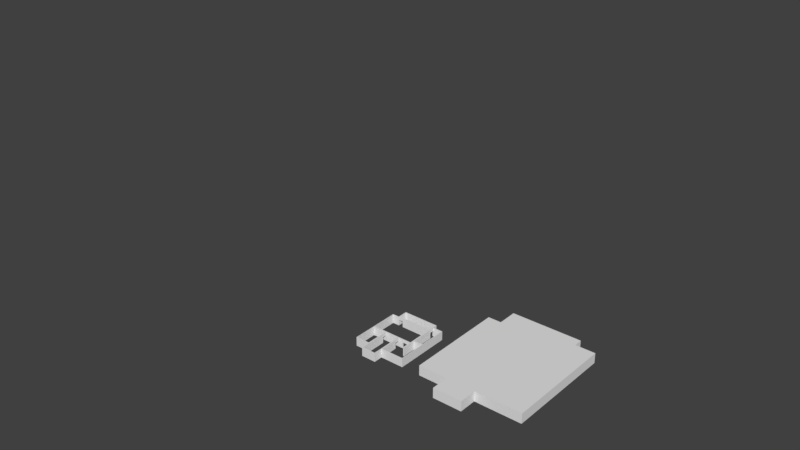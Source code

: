 # Source: MapsTest.blend  (saved by Blender 2.79.0; exported with 4.5.12 LTS)
import bpy
from mathutils import Matrix  # noqa: F401  (used for matrix-valued properties, if any)

bpy.ops.wm.read_factory_settings(use_empty=True)
scene = bpy.context.scene
scene.name = 'Scene'

# ---- collections
col_collection_1 = bpy.data.collections.new('Collection 1'); scene.collection.children.link(col_collection_1)
col_collection_4 = bpy.data.collections.new('Collection 4'); scene.collection.children.link(col_collection_4)

# ---- world
world_world = bpy.data.worlds.new('World'); scene.world = world_world
world_world.color = (0.05088, 0.05088, 0.05088)
world_world.use_sun_shadow = False
world_world.sun_shadow_jitter_overblur = 0.0
world_world.cycles.sampling_method = 'MANUAL'

# ---- meshes
me_cube = bpy.data.meshes.new('Cube')
me_cube.from_pydata([(0.0, -2.0, 0.0), (0.0, -2.0, 2.0), (0.0, 0.0, 0.0), (0.0, 0.0, 2.0), (2.0, -2.0, 0.0), (2.0, -2.0, 2.0), (2.0, 0.0, 0.0), (2.0, 0.0, 2.0), (0.0, 48.0, 2.0), (0.0, 48.0, 0.0), (2.0, 48.0, 0.0), (2.0, 48.0, 2.0), (0.0, 50.0, 2.0), (0.0, 50.0, 0.0), (2.0, 50.0, 0.0), (2.0, 50.0, 2.0), (0.0, 48.0, 2.0), (0.0, 48.0, 0.0), (0.0, 50.0, 2.0), (0.0, 50.0, 0.0), (-62.0, 48.0, 2.0), (-62.0, 48.0, 0.0), (-62.0, 50.0, 2.0), (-62.0, 50.0, 0.0), (-80.0, 0.0, 0.0), (-80.0, -2.0, 0.0), (-80.0, -2.0, 2.0), (-80.0, 0.0, 2.0), (-82.0, 0.0, 0.0), (-82.0, -2.0, 0.0), (-82.0, -2.0, 2.0), (-82.0, 0.0, 2.0), (-64.0, 50.0, 2.0), (-64.0, 50.0, 2.0), (-64.0, 50.0, 0.0), (-64.0, 48.0, 2.0), (-64.0, 48.0, 0.0), (-64.0, 50.0, 2.0), (-64.0, 50.0, 0.0), (-62.0, 52.0, 2.0), (-62.0, 52.0, 0.0), (-64.0, 52.0, 2.0), (-64.0, 52.0, 0.0), (0.0, 52.0, 2.0), (0.0, 52.0, 0.0), (-62.0, 52.0, 2.0), (-62.0, 52.0, 0.0), (0.0, 52.0, 2.0), (0.0, 52.0, 0.0), (2.0, 52.0, 0.0), (2.0, 52.0, 2.0), (2.0, 50.0, 2.0), (2.0, 50.0, 0.0), (2.0, 52.0, 2.0), (2.0, 52.0, 0.0), (32.0, 50.0, 2.0), (32.0, 50.0, 0.0), (32.0, 52.0, 2.0), (32.0, 52.0, 0.0), (32.0, 50.0, 2.0), (32.0, 50.0, 0.0), (32.0, 52.0, 2.0), (32.0, 52.0, 0.0), (34.0, 50.0, 2.0), (34.0, 50.0, 0.0), (34.0, 52.0, 2.0), (34.0, 52.0, 0.0), (32.0, 100.0, 2.0), (32.0, 100.0, 0.0), (34.0, 100.0, 2.0), (34.0, 100.0, 0.0), (32.0, 102.0, 2.0), (32.0, 102.0, 0.0), (34.0, 102.0, 2.0), (34.0, 102.0, 0.0), (-62.0, 100.0, 2.0), (-62.0, 100.0, 0.0), (-62.0, 102.0, 2.0), (-62.0, 102.0, 0.0), (-64.0, 100.0, 2.0), (-64.0, 100.0, 0.0), (-64.0, 102.0, 2.0), (-64.0, 102.0, 0.0), (-62.0, 104.0, 2.0), (-62.0, 104.0, 0.0), (-64.0, 104.0, 2.0), (-64.0, 104.0, 0.0), (0.0, 102.0, 2.0), (0.0, 102.0, 0.0), (0.0, 104.0, 2.0), (0.0, 104.0, 0.0), (2.0, 102.0, 2.0), (2.0, 102.0, 0.0), (2.0, 104.0, 2.0), (2.0, 104.0, 0.0), (0.0, 184.0, 2.0), (0.0, 184.0, 0.0), (2.0, 184.0, 2.0), (2.0, 184.0, 0.0), (0.0, 186.0, 2.0), (0.0, 186.0, 0.0), (2.0, 186.0, 2.0), (2.0, 186.0, 0.0), (-96.0, 184.0, 2.0), (-96.0, 184.0, 0.0), (-96.0, 186.0, 2.0), (-96.0, 186.0, 0.0), (-98.0, 184.0, 2.0), (-98.0, 184.0, 0.0), (-98.0, 186.0, 2.0), (-98.0, 186.0, 0.0), (-96.0, 184.0, 2.0), (-96.0, 184.0, 0.0), (-98.0, 184.0, 2.0), (-98.0, 184.0, 0.0), (-96.0, 152.0, 2.0), (-96.0, 152.0, 0.0), (-98.0, 152.0, 2.0), (-98.0, 152.0, 0.0), (-96.0, 150.0, 2.0), (-96.0, 150.0, 0.0), (-98.0, 150.0, 2.0), (-98.0, 150.0, 0.0), (-96.0, 152.0, 2.0), (-96.0, 152.0, 0.0), (-96.0, 150.0, 2.0), (-96.0, 150.0, 0.0), (-50.0, 152.0, 2.0), (-50.0, 152.0, 0.0), (-50.0, 150.0, 2.0), (-50.0, 150.0, 0.0), (-48.0, 152.0, 2.0), (-48.0, 152.0, 0.0), (-48.0, 150.0, 2.0), (-48.0, 150.0, 0.0), (-176.0, 150.0, 0.0), (-176.0, 150.0, 2.0), (-178.0, 150.0, 0.0), (-178.0, 150.0, 2.0), (-176.0, 148.0, 2.0), (-176.0, 148.0, 0.0), (-178.0, 148.0, 2.0), (-178.0, 148.0, 0.0), (-176.0, 42.0, 2.0), (-176.0, 42.0, 0.0), (-178.0, 42.0, 2.0), (-178.0, 42.0, 0.0), (-176.0, 40.0, 2.0), (-176.0, 40.0, 0.0), (-178.0, 40.0, 2.0), (-178.0, 40.0, 0.0), (-180.0, 42.0, 2.0), (-180.0, 42.0, 0.0), (-180.0, 40.0, 2.0), (-180.0, 40.0, 0.0), (-178.0, 150.0, 2.0), (-180.0, 150.0, 2.0), (-180.0, 150.0, 0.0), (-178.0, 150.0, 0.0), (-180.0, 152.0, 0.0), (-178.0, 152.0, 0.0), (-178.0, 152.0, 2.0), (-180.0, 152.0, 2.0), (-178.0, 150.0, 0.0), (-178.0, 150.0, 2.0), (-178.0, 152.0, 0.0), (-178.0, 152.0, 2.0), (-100.0, 150.0, 0.0), (-100.0, 150.0, 2.0), (-100.0, 152.0, 0.0), (-100.0, 152.0, 2.0), (-98.0, 150.0, 0.0), (-98.0, 150.0, 2.0), (-98.0, 152.0, 0.0), (-98.0, 152.0, 2.0), (-180.0, 42.0, 2.0), (-180.0, 42.0, 0.0), (-180.0, 150.0, 2.0), (-180.0, 150.0, 0.0), (-100.0, 184.0, 0.0), (-100.0, 184.0, 2.0), (-98.0, 184.0, 0.0), (-98.0, 184.0, 2.0), (-100.0, 186.0, 0.0), (-100.0, 186.0, 2.0), (-98.0, 186.0, 0.0), (-98.0, 186.0, 2.0), (-100.0, 184.0, 0.0), (-100.0, 184.0, 2.0), (-100.0, 186.0, 0.0), (-100.0, 186.0, 2.0), (-196.0, 184.0, 0.0), (-196.0, 184.0, 2.0), (-196.0, 186.0, 0.0), (-196.0, 186.0, 2.0), (-198.0, 184.0, 0.0), (-198.0, 184.0, 2.0), (-198.0, 186.0, 0.0), (-198.0, 186.0, 2.0), (-196.0, 150.0, 0.0), (-196.0, 150.0, 2.0), (-198.0, 150.0, 0.0), (-198.0, 150.0, 2.0), (-196.0, 148.0, 0.0), (-196.0, 148.0, 2.0), (-198.0, 148.0, 0.0), (-198.0, 148.0, 2.0), (-196.0, 150.0, 0.0), (-196.0, 150.0, 2.0), (-196.0, 148.0, 0.0), (-196.0, 148.0, 2.0), (-212.0, 150.0, 0.0), (-212.0, 150.0, 2.0), (-212.0, 148.0, 0.0), (-212.0, 148.0, 2.0), (-214.0, 150.0, 0.0), (-214.0, 150.0, 2.0), (-214.0, 148.0, 0.0), (-214.0, 148.0, 2.0), (-212.0, 24.0, 0.0), (-212.0, 24.0, 2.0), (-214.0, 24.0, 0.0), (-214.0, 24.0, 2.0), (-212.0, 22.0, 0.0), (-212.0, 22.0, 2.0), (-214.0, 22.0, 0.0), (-214.0, 22.0, 2.0), (-178.0, 24.0, 0.0), (-178.0, 22.0, 2.0), (-178.0, 24.0, 2.0), (-178.0, 22.0, 0.0), (-176.0, -2.0, 0.0), (-178.0, -2.0, 0.0), (-178.0, -2.0, 2.0), (-176.0, -2.0, 2.0), (-176.0, 0.0, 0.0), (-176.0, 0.0, 2.0), (-178.0, 0.0, 2.0), (-178.0, 0.0, 0.0), (-176.0, 22.0, 0.0), (-176.0, 22.0, 2.0), (-176.0, 24.0, 2.0), (-176.0, 24.0, 0.0), (-80.0, 118.0, 2.0), (-80.0, 118.0, 0.0), (-82.0, 118.0, 2.0), (-82.0, 118.0, 0.0), (-80.0, 120.0, 2.0), (-80.0, 120.0, 0.0), (-82.0, 120.0, 2.0), (-82.0, 120.0, 0.0), (-84.0, 118.0, 2.0), (-84.0, 118.0, 0.0), (-84.0, 120.0, 2.0), (-84.0, 120.0, 0.0), (-84.0, 0.0, 2.0), (-84.0, 0.0, 0.0), (-84.0, 118.0, 2.0), (-84.0, 118.0, 0.0), (-84.0, 0.0, 0.0), (-84.0, -2.0, 0.0), (-84.0, -2.0, 2.0), (-84.0, 0.0, 2.0), (-176.0, 0.0, 0.0), (-176.0, -2.0, 0.0), (-176.0, -2.0, 2.0), (-176.0, 0.0, 2.0), (-180.0, 150.0, 2.0), (-180.0, 150.0, 2.0), (-84.0, 150.0, 2.0), (-84.0, 150.0, 0.0), (-84.0, 148.0, 0.0), (-84.0, 148.0, 2.0), (-82.0, 150.0, 2.0), (-82.0, 150.0, 0.0), (-82.0, 148.0, 0.0), (-82.0, 148.0, 2.0), (-84.0, 138.0, 2.0), (-84.0, 138.0, 0.0), (-82.0, 138.0, 2.0), (-82.0, 138.0, 0.0), (-84.0, 136.0, 2.0), (-84.0, 136.0, 0.0), (-82.0, 136.0, 2.0), (-82.0, 136.0, 0.0), (-80.0, 150.0, 2.0), (-80.0, 150.0, 0.0), (-80.0, 148.0, 0.0), (-80.0, 148.0, 2.0), (-80.0, 138.0, 2.0), (-80.0, 138.0, 0.0), (-80.0, 136.0, 2.0), (-80.0, 136.0, 0.0), (-50.0, 150.0, 2.0), (-50.0, 150.0, 0.0), (-50.0, 148.0, 0.0), (-50.0, 148.0, 2.0), (-48.0, 150.0, 2.0), (-48.0, 150.0, 0.0), (-48.0, 148.0, 0.0), (-48.0, 148.0, 2.0), (0.0, -2.0, 1.35), (0.0, 0.0, 1.35), (2.0, 0.0, 1.35), (2.0, -2.0, 1.35), (0.0, 48.0, 1.35), (2.0, 48.0, 1.35), (0.0, 50.0, 1.35), (2.0, 50.0, 1.35), (0.0, 48.0, 1.35), (0.0, 50.0, 1.35), (-62.0, 48.0, 1.35), (-62.0, 50.0, 1.35), (-80.0, -2.0, 1.35), (-80.0, 0.0, 1.35), (-82.0, -2.0, 1.35), (-82.0, 0.0, 1.35), (-64.0, 48.0, 1.35), (-64.0, 50.0, 1.35), (-62.0, 52.0, 1.35), (-64.0, 52.0, 1.35), (0.0, 52.0, 1.35), (-62.0, 52.0, 1.35), (0.0, 52.0, 1.35), (2.0, 52.0, 1.35), (2.0, 50.0, 1.35), (2.0, 52.0, 1.35), (32.0, 50.0, 1.35), (32.0, 52.0, 1.35), (32.0, 50.0, 1.35), (32.0, 52.0, 1.35), (34.0, 50.0, 1.35), (34.0, 52.0, 1.35), (32.0, 100.0, 1.35), (34.0, 100.0, 1.35), (32.0, 102.0, 1.35), (34.0, 102.0, 1.35), (-62.0, 100.0, 1.35), (-62.0, 102.0, 1.35), (-64.0, 100.0, 1.35), (-64.0, 102.0, 1.35), (-62.0, 104.0, 1.35), (-64.0, 104.0, 1.35), (0.0, 102.0, 1.35), (0.0, 104.0, 1.35), (2.0, 102.0, 1.35), (2.0, 104.0, 1.35), (0.0, 184.0, 1.35), (2.0, 184.0, 1.35), (0.0, 186.0, 1.35), (2.0, 186.0, 1.35), (-96.0, 184.0, 1.35), (-96.0, 186.0, 1.35), (-98.0, 184.0, 1.35), (-98.0, 186.0, 1.35), (-96.0, 184.0, 1.35), (-98.0, 184.0, 1.35), (-96.0, 152.0, 1.35), (-98.0, 152.0, 1.35), (-96.0, 150.0, 1.35), (-98.0, 150.0, 1.35), (-96.0, 152.0, 1.35), (-96.0, 150.0, 1.35), (-50.0, 152.0, 1.35), (-50.0, 150.0, 1.35), (-48.0, 152.0, 1.35), (-48.0, 150.0, 1.35), (-80.0, 118.0, 1.35), (-82.0, 118.0, 1.35), (-80.0, 120.0, 1.35), (-82.0, 120.0, 1.35), (-84.0, 118.0, 1.35), (-84.0, 120.0, 1.35), (-84.0, 0.0, 1.35), (-84.0, 118.0, 1.35), (-84.0, -2.0, 1.35), (-84.0, 0.0, 1.35), (-176.0, -2.0, 1.35), (-176.0, 0.0, 1.35), (-64.0, 50.0, 2.0), (-64.0, 48.0, 2.0), (-64.0, 52.0, 2.0), (-64.0, 48.0, 1.35), (-64.0, 50.0, 1.35), (-64.0, 52.0, 1.35), (-80.0, 50.0, 2.0), (-80.0, 48.0, 2.0), (-80.0, 52.0, 2.0), (-80.0, 48.0, 1.35), (-80.0, 50.0, 1.35), (-80.0, 52.0, 1.35), (-80.0, 100.0, 2.0), (-80.0, 102.0, 2.0), (-80.0, 104.0, 2.0), (-80.0, 100.0, 1.35), (-80.0, 102.0, 1.35), (-80.0, 104.0, 1.35), (-82.0, 136.0, 2.0), (-80.0, 136.0, 2.0), (-84.0, 136.0, 2.0), (-80.0, 136.0, 1.35), (-82.0, 136.0, 1.35), (-84.0, 136.0, 1.35), (-176.0, 150.0, 1.35), (-176.0, 148.0, 1.35), (-178.0, 148.0, 1.35), (-178.0, 150.0, 1.35), (-176.0, 42.0, 1.35), (-178.0, 42.0, 1.35), (-176.0, 40.0, 1.35), (-178.0, 40.0, 1.35), (-180.0, 42.0, 1.35), (-180.0, 40.0, 1.35), (-178.0, 150.0, 1.35), (-178.0, 152.0, 1.35), (-180.0, 152.0, 1.35), (-178.0, 150.0, 1.35), (-178.0, 152.0, 1.35), (-100.0, 150.0, 1.35), (-100.0, 152.0, 1.35), (-98.0, 150.0, 1.35), (-98.0, 152.0, 1.35), (-180.0, 42.0, 1.35), (-180.0, 150.0, 1.35), (-100.0, 184.0, 1.35), (-98.0, 184.0, 1.35), (-100.0, 186.0, 1.35), (-98.0, 186.0, 1.35), (-100.0, 184.0, 1.35), (-100.0, 186.0, 1.35), (-196.0, 184.0, 1.35), (-196.0, 186.0, 1.35), (-198.0, 184.0, 1.35), (-198.0, 186.0, 1.35), (-196.0, 150.0, 1.35), (-198.0, 150.0, 1.35), (-196.0, 148.0, 1.35), (-198.0, 148.0, 1.35), (-196.0, 150.0, 1.35), (-196.0, 148.0, 1.35), (-212.0, 150.0, 1.35), (-212.0, 148.0, 1.35), (-214.0, 150.0, 1.35), (-214.0, 148.0, 1.35), (-212.0, 24.0, 1.35), (-214.0, 24.0, 1.35), (-212.0, 22.0, 1.35), (-214.0, 22.0, 1.35), (-178.0, 24.0, 1.35), (-176.0, -2.0, 1.35), (-178.0, 22.0, 1.35), (-178.0, -2.0, 1.35), (-178.0, 0.0, 1.35), (-176.0, 0.0, 1.35), (-176.0, 24.0, 1.35), (-176.0, 22.0, 1.35), (-180.0, 150.0, 1.35), (-84.0, 150.0, 1.35), (-84.0, 148.0, 1.35), (-82.0, 150.0, 1.35), (-84.0, 138.0, 1.35), (-84.0, 136.0, 1.35), (-82.0, 136.0, 1.35), (-80.0, 150.0, 1.35), (-80.0, 148.0, 1.35), (-80.0, 138.0, 1.35), (-80.0, 136.0, 1.35), (-50.0, 150.0, 1.35), (-50.0, 148.0, 1.35), (-48.0, 150.0, 1.35), (-48.0, 148.0, 1.35), (-178.0, 40.0, 1.35), (-178.0, 40.0, 2.0), (-176.0, 40.0, 1.35), (-176.0, 40.0, 2.0), (-178.0, 24.0, 2.0), (-180.0, 24.0, 2.0), (-178.0, 24.0, 1.35), (-180.0, 24.0, 1.35), (-180.0, 150.0, 1.35), (-180.0, 150.0, 2.0), (-180.0, 148.0, 1.35), (-180.0, 148.0, 2.0), (-196.0, 152.0, 2.0), (-196.0, 150.0, 2.0), (-196.0, 152.0, 1.35), (-196.0, 150.0, 1.35)], [(33, 32)], [(1, 3, 27, 26), (3, 7, 11, 8), (303, 7, 5, 304), (304, 5, 1, 301), (2, 6, 4, 0), (7, 3, 1, 5), (10, 9, 13, 14), (302, 3, 8, 305), (303, 6, 10, 306), (6, 2, 9, 10), (308, 14, 52, 325), (8, 11, 15, 12), (13, 9, 17, 19), (306, 10, 14, 308), (16, 18, 22, 20), (307, 13, 19, 310), (8, 12, 18, 16), (305, 8, 16, 309), (312, 22, 45, 322), (19, 17, 21, 23), (309, 16, 20, 311), (314, 24, 244, 367), (2, 0, 25, 24), (302, 2, 24, 314), (301, 1, 26, 313), (30, 31, 262, 261), (313, 26, 30, 315), (26, 27, 31, 30), (24, 25, 29, 28), (311, 20, 35, 317), (317, 35, 380, 382), (20, 22, 37, 35), (37, 22, 39, 41), (23, 21, 36, 38), (319, 40, 42, 320), (312, 23, 40, 319), (23, 38, 42, 40), (320, 318, 383, 384), (321, 44, 46, 322), (19, 23, 46, 44), (310, 19, 44, 321), (22, 18, 43, 45), (323, 47, 50, 324), (14, 13, 48, 49), (12, 15, 50, 47), (307, 12, 47, 323), (53, 51, 55, 57), (14, 49, 54, 52), (50, 15, 51, 53), (324, 50, 53, 326), (328, 57, 61, 330), (326, 53, 57, 328), (52, 54, 58, 56), (325, 52, 56, 327), (60, 62, 66, 64), (56, 58, 62, 60), (327, 56, 60, 329), (57, 55, 59, 61), (331, 64, 66, 332), (329, 60, 64, 331), (61, 59, 63, 65), (61, 65, 69, 67), (70, 68, 72, 74), (332, 66, 70, 334), (330, 61, 67, 333), (66, 62, 68, 70), (335, 71, 73, 336), (335, 72, 78, 338), (67, 69, 73, 71), (334, 70, 74, 336), (75, 77, 81, 79), (333, 67, 75, 337), (67, 71, 77, 75), (72, 68, 76, 78), (81, 85, 393, 392), (78, 82, 86, 84), (78, 76, 80, 82), (337, 75, 79, 339), (341, 84, 86, 342), (338, 78, 88, 343), (81, 77, 83, 85), (342, 340, 395, 396), (344, 89, 95, 347), (78, 84, 90, 88), (83, 77, 87, 89), (341, 83, 89, 344), (345, 92, 94, 346), (88, 90, 94, 92), (343, 88, 92, 345), (89, 87, 91, 93), (98, 96, 100, 102), (89, 93, 97, 95), (94, 90, 96, 98), (346, 94, 98, 348), (349, 99, 101, 350), (348, 98, 102, 350), (95, 97, 101, 99), (100, 96, 104, 106), (106, 104, 108, 110), (349, 100, 106, 352), (95, 99, 105, 103), (347, 95, 103, 351), (353, 107, 109, 354), (351, 103, 111, 355), (103, 105, 109, 107), (352, 106, 110, 354), (114, 112, 116, 118), (103, 107, 113, 111), (108, 104, 112, 114), (353, 108, 114, 356), (357, 115, 123, 361), (355, 111, 115, 357), (111, 113, 117, 115), (356, 114, 118, 358), (359, 119, 121, 360), (115, 117, 121, 119), (358, 118, 122, 360), (118, 116, 120, 122), (123, 125, 129, 127), (115, 119, 125, 123), (359, 120, 126, 362), (120, 116, 124, 126), (130, 128, 132, 134), (361, 123, 127, 363), (126, 124, 128, 130), (362, 126, 130, 364), (365, 131, 133, 366), (364, 366, 133, 129), (127, 129, 133, 131), (363, 127, 131, 365), (140, 142, 137, 135), (141, 139, 136, 138), (142, 140, 144, 146), (403, 406, 138, 136), (405, 141, 138, 406), (140, 135, 270, 271), (407, 143, 147, 409), (404, 139, 143, 407), (139, 141, 145, 143), (405, 142, 146, 408), (409, 147, 149, 410), (143, 145, 149, 147), (153, 412, 478, 476), (146, 144, 148, 150), (411, 152, 154, 412), (149, 145, 151, 153), (146, 150, 154, 152), (146, 152, 157, 158), (408, 146, 158, 413), (151, 156, 177, 175), (151, 145, 155, 156), (415, 162, 161, 414), (158, 157, 159, 160), (156, 155, 161, 162), (158, 160, 165, 163), (166, 164, 168, 170), (161, 155, 164, 166), (414, 161, 166, 417), (413, 158, 163, 416), (421, 173, 181, 425), (417, 166, 170, 419), (163, 165, 169, 167), (416, 163, 167, 418), (420, 171, 173, 421), (167, 169, 173, 171), (418, 167, 171, 420), (170, 168, 172, 174), (422, 175, 267, 423), (157, 152, 176, 178), (411, 151, 175, 422), (181, 179, 183, 185), (419, 170, 180, 424), (170, 174, 182, 180), (173, 169, 179, 181), (426, 184, 186, 427), (425, 181, 185, 427), (180, 182, 186, 184), (183, 179, 187, 189), (189, 187, 191, 193), (426, 183, 189, 429), (180, 184, 190, 188), (424, 180, 188, 428), (192, 194, 198, 196), (428, 188, 192, 430), (188, 190, 194, 192), (429, 189, 193, 431), (432, 196, 198, 433), (431, 193, 197, 433), (193, 191, 195, 197), (432, 195, 201, 435), (200, 202, 206, 204), (195, 191, 199, 201), (192, 196, 202, 200), (430, 192, 200, 434), (436, 204, 206, 437), (200, 204, 210, 208), (201, 199, 203, 205), (437, 206, 214, 441), (208, 210, 482, 480), (434, 200, 208, 438), (203, 199, 207, 209), (436, 203, 209, 439), (440, 211, 215, 442), (435, 201, 211, 440), (206, 202, 212, 214), (201, 205, 213, 211), (442, 215, 217, 443), (211, 213, 217, 215), (217, 213, 219, 221), (214, 212, 216, 218), (220, 222, 226, 224), (441, 214, 220, 444), (214, 218, 222, 220), (443, 217, 221, 445), (446, 224, 226, 447), (445, 221, 225, 447), (221, 219, 223, 225), (453, 236, 234, 449), (238, 235, 231, 232), (230, 227, 242, 239), (230, 239, 235, 238), (223, 219, 227, 230), (452, 238, 232, 451), (448, 229, 472, 471), (455, 240, 236, 453), (451, 232, 231, 449), (444, 220, 229, 448), (450, 230, 238, 452), (236, 237, 233, 234), (229, 228, 240, 241), (446, 223, 230, 450), (240, 228, 237, 236), (455, 454, 241, 240), (220, 224, 228, 229), (244, 246, 250, 248), (24, 28, 246, 244), (31, 27, 243, 245), (246, 28, 256, 258), (369, 248, 250, 370), (367, 244, 248, 369), (245, 243, 247, 249), (245, 249, 253, 251), (371, 251, 253, 372), (370, 250, 254, 372), (368, 245, 251, 371), (250, 246, 252, 254), (373, 255, 257, 374), (31, 245, 257, 255), (316, 31, 255, 373), (368, 246, 258, 374), (376, 259, 263, 378), (28, 29, 260, 259), (316, 28, 259, 376), (315, 30, 261, 375), (377, 265, 266, 378), (375, 261, 265, 377), (261, 262, 266, 265), (259, 260, 264, 263), (162, 415, 485, 483), (458, 271, 278, 460), (403, 136, 269, 457), (404, 140, 271, 458), (136, 139, 272, 269), (462, 284, 292, 466), (271, 270, 274, 275), (269, 272, 276, 273), (457, 269, 273, 459), (278, 280, 284, 282), (271, 275, 280, 278), (276, 272, 277, 279), (275, 274, 286, 287), (461, 282, 284, 462), (460, 278, 282, 461), (279, 277, 281, 283), (279, 283, 291, 289), (285, 288, 296, 293), (464, 288, 289, 465), (465, 289, 291, 466), (276, 279, 289, 288), (273, 276, 288, 285), (459, 273, 285, 463), (284, 280, 290, 292), (280, 275, 287, 290), (468, 295, 299, 470), (463, 285, 293, 467), (464, 287, 295, 468), (287, 286, 294, 295), (470, 299, 298, 469), (295, 294, 298, 299), (293, 296, 300, 297), (467, 293, 297, 469), (260, 375, 377, 264), (264, 377, 378, 263), (29, 315, 375, 260), (31, 316, 376, 262), (262, 376, 378, 266), (245, 368, 374, 257), (28, 316, 373, 256), (256, 373, 374, 258), (246, 368, 371, 252), (372, 253, 399, 402), (252, 371, 372, 254), (243, 367, 369, 247), (249, 247, 398, 397), (128, 363, 365, 132), (130, 134, 366, 364), (132, 365, 366, 134), (125, 362, 364, 129), (124, 361, 363, 128), (119, 359, 362, 125), (117, 358, 360, 121), (120, 359, 360, 122), (113, 356, 358, 117), (112, 355, 357, 116), (116, 357, 361, 124), (107, 353, 356, 113), (105, 352, 354, 109), (104, 351, 355, 112), (108, 353, 354, 110), (96, 347, 351, 104), (99, 349, 352, 105), (97, 348, 350, 101), (100, 349, 350, 102), (93, 346, 348, 97), (87, 343, 345, 91), (91, 345, 346, 93), (84, 341, 344, 90), (90, 344, 347, 96), (82, 340, 342, 86), (77, 338, 343, 87), (83, 341, 342, 85), (76, 337, 339, 80), (80, 339, 340, 82), (68, 333, 337, 76), (69, 334, 336, 73), (71, 335, 338, 77), (72, 335, 336, 74), (62, 330, 333, 68), (65, 332, 334, 69), (59, 329, 331, 63), (63, 331, 332, 65), (55, 327, 329, 59), (51, 325, 327, 55), (54, 326, 328, 58), (58, 328, 330, 62), (49, 324, 326, 54), (13, 307, 323, 48), (48, 323, 324, 49), (18, 310, 321, 43), (43, 321, 322, 45), (38, 318, 320, 42), (22, 312, 319, 39), (39, 319, 320, 41), (36, 317, 318, 38), (21, 311, 317, 36), (25, 313, 315, 29), (0, 301, 313, 25), (3, 302, 314, 27), (27, 314, 367, 243), (17, 309, 311, 21), (23, 312, 322, 46), (9, 305, 309, 17), (12, 307, 310, 18), (11, 306, 308, 15), (15, 308, 325, 51), (7, 303, 306, 11), (2, 302, 305, 9), (4, 304, 301, 0), (6, 303, 304, 4), (379, 381, 387, 385), (384, 383, 389, 390), (37, 41, 381, 379), (318, 317, 382, 383), (41, 320, 384, 381), (35, 37, 379, 380), (388, 386, 385, 389), (389, 385, 387, 390), (383, 382, 388, 389), (381, 384, 390, 387), (382, 380, 386, 388), (380, 379, 385, 386), (394, 391, 392, 395), (395, 392, 393, 396), (339, 79, 391, 394), (85, 342, 396, 393), (79, 81, 392, 391), (340, 339, 394, 395), (397, 401, 402, 399), (398, 400, 401, 397), (253, 249, 397, 399), (370, 372, 402, 401), (369, 370, 401, 400), (247, 369, 400, 398), (294, 467, 469, 298), (300, 470, 469, 297), (288, 464, 468, 296), (286, 463, 467, 294), (296, 468, 470, 300), (274, 459, 463, 286), (290, 465, 466, 292), (287, 464, 465, 290), (277, 460, 461, 281), (281, 461, 462, 283), (270, 457, 459, 274), (283, 462, 466, 291), (139, 404, 458, 272), (135, 403, 457, 270), (272, 458, 460, 277), (159, 178, 456, 415), (239, 242, 454, 455), (224, 446, 450, 228), (228, 450, 452, 237), (219, 444, 448, 227), (233, 451, 449, 234), (239, 455, 453, 235), (227, 448, 454, 242), (237, 452, 451, 233), (235, 453, 449, 231), (222, 445, 447, 226), (223, 446, 447, 225), (218, 443, 445, 222), (213, 441, 444, 219), (216, 442, 443, 218), (202, 435, 440, 212), (212, 440, 442, 216), (204, 436, 439, 210), (199, 434, 438, 207), (207, 438, 439, 209), (205, 437, 441, 213), (203, 436, 437, 205), (191, 430, 434, 199), (196, 432, 435, 202), (194, 431, 433, 198), (195, 432, 433, 197), (190, 429, 431, 194), (187, 428, 430, 191), (179, 424, 428, 187), (184, 426, 429, 190), (182, 425, 427, 186), (183, 426, 427, 185), (169, 419, 424, 179), (152, 411, 422, 176), (176, 422, 423, 178), (168, 418, 420, 172), (172, 420, 421, 174), (164, 416, 418, 168), (165, 417, 419, 169), (174, 421, 425, 182), (155, 413, 416, 164), (160, 414, 417, 165), (159, 415, 414, 160), (145, 408, 413, 155), (151, 411, 412, 153), (150, 410, 412, 154), (148, 409, 410, 150), (141, 405, 408, 145), (140, 404, 407, 144), (144, 407, 409, 148), (142, 405, 406, 137), (135, 137, 406, 403), (471, 472, 474, 473), (229, 241, 474, 472), (454, 448, 471, 473), (241, 454, 473, 474), (477, 475, 476, 478), (149, 153, 476, 475), (410, 149, 475, 477), (412, 410, 477, 478), (479, 480, 482, 481), (438, 208, 480, 479), (210, 439, 481, 482), (439, 438, 479, 481), (485, 486, 484, 483), (415, 456, 486, 485), (456, 268, 484, 486), (268, 162, 483, 484)])
me_cube.use_remesh_preserve_volume = False
me_cube.use_remesh_preserve_attributes = False
me_cube.use_mirror_vertex_groups = False
me_cube.update()
me_cube_001 = bpy.data.meshes.new('Cube.001')
me_cube_001.from_pydata([(-1.0, -1.0, -1.0), (-1.0, -1.0, 1.0), (-1.0, 1.0, -1.0), (-1.0, 1.0, 1.0), (1.0, -1.0, -1.0), (1.0, -1.0, 1.0), (1.0, 1.0, -1.0), (1.0, 1.0, 1.0), (1.0, 1.0, 1.0), (1.0, 1.0, -1.0), (1.0, -1.0, -1.0), (1.0, -1.0, 1.0), (103.0, 1.0, 1.0), (103.0, 1.0, -1.0), (103.0, -1.0, -1.0), (103.0, -1.0, 1.0), (105.0, 1.0, 1.0), (105.0, 1.0, -1.0), (105.0, -1.0, -1.0), (105.0, -1.0, 1.0), (103.0, -63.0, 1.0), (103.0, -63.0, -1.0), (105.0, -63.0, 1.0), (105.0, -63.0, -1.0), (103.0, -65.0, 1.0), (103.0, -65.0, -1.0), (105.0, -65.0, 1.0), (105.0, -65.0, -1.0), (-1.0, -1.0, 29.0), (-1.0, 1.0, 29.0), (1.0, 1.0, 29.0), (1.0, -1.0, 29.0), (1.0, 1.0, 29.0), (1.0, -1.0, 29.0), (103.0, 1.0, 29.0), (103.0, -1.0, 29.0), (105.0, 1.0, 29.0), (105.0, -1.0, 29.0), (105.0, -63.0, 29.0), (103.0, -63.0, 29.0), (105.0, -65.0, 29.0), (103.0, -65.0, 29.0), (-1.0, -1.0, 31.0), (-1.0, 1.0, 31.0), (1.0, 1.0, 31.0), (1.0, -1.0, 31.0), (1.0, 1.0, 31.0), (1.0, -1.0, 31.0), (103.0, 1.0, 31.0), (103.0, -1.0, 31.0), (105.0, 1.0, 31.0), (105.0, -1.0, 31.0), (105.0, -63.0, 31.0), (103.0, -63.0, 31.0), (105.0, -65.0, 31.0), (103.0, -65.0, 31.0), (205.0, -63.0, 1.0), (205.0, -63.0, -1.0), (205.0, -65.0, 1.0), (205.0, -65.0, -1.0), (205.0, -65.0, 31.0), (205.0, -65.0, 29.0), (205.0, -63.0, 29.0), (205.0, -63.0, 31.0), (207.0, -63.0, 1.0), (207.0, -63.0, -1.0), (207.0, -65.0, 1.0), (207.0, -65.0, -1.0), (207.0, -65.0, 31.0), (207.0, -65.0, 29.0), (207.0, -63.0, 29.0), (207.0, -63.0, 31.0), (205.0, -1.0, 1.0), (205.0, -1.0, -1.0), (205.0, -1.0, 29.0), (205.0, -1.0, 31.0), (207.0, -1.0, -1.0), (207.0, -1.0, 1.0), (207.0, -1.0, 29.0), (207.0, -1.0, 31.0), (205.0, 1.0, 1.0), (205.0, 1.0, -1.0), (205.0, 1.0, 29.0), (205.0, 1.0, 31.0), (207.0, 1.0, -1.0), (207.0, 1.0, 1.0), (207.0, 1.0, 29.0), (207.0, 1.0, 31.0), (373.0, -1.0, 1.0), (373.0, -1.0, -1.0), (373.0, -1.0, 29.0), (373.0, -1.0, 31.0), (373.0, 1.0, 1.0), (373.0, 1.0, -1.0), (373.0, 1.0, 29.0), (373.0, 1.0, 31.0), (375.0, -1.0, 1.0), (375.0, -1.0, -1.0), (375.0, -1.0, 29.0), (375.0, -1.0, 31.0), (375.0, 1.0, 1.0), (375.0, 1.0, -1.0), (375.0, 1.0, 29.0), (375.0, 1.0, 31.0), (375.0, 397.0, -1.0), (373.0, 397.0, -1.0), (373.0, 397.0, 1.0), (373.0, 397.0, 29.0), (373.0, 397.0, 31.0), (375.0, 397.0, 1.0), (375.0, 397.0, 29.0), (375.0, 397.0, 31.0), (375.0, 399.0, -1.0), (373.0, 399.0, -1.0), (373.0, 399.0, 1.0), (373.0, 399.0, 29.0), (373.0, 399.0, 31.0), (375.0, 399.0, 1.0), (375.0, 399.0, 29.0), (375.0, 399.0, 31.0), (303.0, 397.0, 1.0), (303.0, 397.0, -1.0), (303.0, 397.0, 29.0), (303.0, 397.0, 31.0), (303.0, 399.0, 1.0), (303.0, 399.0, -1.0), (303.0, 399.0, 29.0), (303.0, 399.0, 31.0), (301.0, 397.0, 1.0), (301.0, 397.0, -1.0), (301.0, 397.0, 29.0), (301.0, 397.0, 31.0), (301.0, 399.0, 1.0), (301.0, 399.0, -1.0), (301.0, 399.0, 29.0), (301.0, 399.0, 31.0), (303.0, 429.0, 1.0), (303.0, 429.0, -1.0), (303.0, 429.0, 29.0), (303.0, 429.0, 31.0), (301.0, 429.0, 29.0), (301.0, 429.0, 1.0), (301.0, 429.0, -1.0), (301.0, 429.0, 31.0), (303.0, 431.0, 1.0), (303.0, 431.0, -1.0), (303.0, 431.0, 29.0), (303.0, 431.0, 31.0), (301.0, 431.0, 29.0), (301.0, 431.0, 1.0), (301.0, 431.0, -1.0), (301.0, 431.0, 31.0), (49.0, 429.0, -1.0), (49.0, 431.0, -1.0), (49.0, 429.0, 1.0), (49.0, 429.0, 29.0), (49.0, 429.0, 31.0), (49.0, 431.0, 1.0), (49.0, 431.0, 29.0), (49.0, 431.0, 31.0), (47.0, 429.0, -1.0), (47.0, 431.0, -1.0), (47.0, 429.0, 1.0), (47.0, 429.0, 29.0), (47.0, 429.0, 31.0), (47.0, 431.0, 1.0), (47.0, 431.0, 29.0), (47.0, 431.0, 31.0), (49.0, 359.0, 1.0), (49.0, 359.0, -1.0), (49.0, 359.0, 29.0), (49.0, 359.0, 31.0), (47.0, 359.0, 31.0), (47.0, 359.0, 1.0), (47.0, 359.0, -1.0), (47.0, 359.0, 29.0), (49.0, 357.0, 1.0), (49.0, 357.0, -1.0), (49.0, 357.0, 29.0), (49.0, 357.0, 31.0), (47.0, 357.0, 31.0), (47.0, 357.0, 1.0), (47.0, 357.0, -1.0), (47.0, 357.0, 29.0), (1.0, 359.0, 1.0), (1.0, 359.0, -1.0), (1.0, 359.0, 29.0), (1.0, 359.0, 31.0), (1.0, 357.0, 29.0), (1.0, 357.0, 1.0), (1.0, 357.0, -1.0), (1.0, 357.0, 31.0), (-1.0, 359.0, 1.0), (-1.0, 359.0, -1.0), (-1.0, 359.0, 29.0), (-1.0, 359.0, 31.0), (-1.0, 357.0, 29.0), (-1.0, 357.0, 1.0), (-1.0, 357.0, -1.0), (-1.0, 357.0, 31.0), (1.0, 1.0, 1.0), (1.0, 1.0, -1.0), (1.0, 1.0, 29.0), (1.0, 1.0, 31.0), (-1.0, 1.0, 1.0), (-1.0, 1.0, -1.0), (-1.0, 1.0, 29.0), (-1.0, 1.0, 31.0), (-1.0, 159.0, 31.0), (-1.0, 159.0, 29.0), (1.0, 159.0, 29.0), (1.0, 159.0, 1.0), (1.0, 159.0, 31.0), (1.0, 159.0, -1.0), (-1.0, 159.0, 1.0), (-1.0, 159.0, -1.0), (-1.0, 161.0, 31.0), (1.0, 161.0, 1.0), (1.0, 161.0, 31.0), (1.0, 161.0, -1.0), (-1.0, 161.0, 29.0), (1.0, 161.0, 29.0), (-1.0, 161.0, 1.0), (-1.0, 161.0, -1.0), (303.0, 49.0, 1.0), (303.0, 49.0, -1.0), (303.0, 49.0, 29.0), (303.0, 49.0, 31.0), (301.0, 49.0, 1.0), (301.0, 49.0, -1.0), (301.0, 49.0, 29.0), (301.0, 49.0, 31.0), (301.0, 161.0, 29.0), (301.0, 159.0, 29.0), (301.0, 159.0, 31.0), (301.0, 159.0, 1.0), (301.0, 159.0, -1.0), (301.0, 161.0, 1.0), (301.0, 161.0, 31.0), (301.0, 161.0, -1.0), (103.0, 159.0, 1.0), (103.0, 159.0, -1.0), (105.0, 159.0, 1.0), (105.0, 159.0, -1.0), (103.0, 159.0, 29.0), (105.0, 159.0, 29.0), (105.0, 159.0, 31.0), (103.0, 159.0, 31.0), (205.0, 159.0, 1.0), (205.0, 159.0, -1.0), (205.0, 159.0, 29.0), (205.0, 159.0, 31.0), (207.0, 159.0, -1.0), (207.0, 159.0, 1.0), (207.0, 159.0, 29.0), (207.0, 159.0, 31.0), (301.0, 359.0, 1.0), (301.0, 359.0, -1.0), (301.0, 359.0, 29.0), (301.0, 359.0, 31.0), (301.0, 357.0, 1.0), (301.0, 357.0, -1.0), (301.0, 357.0, 29.0), (301.0, 357.0, 31.0), (373.0, 198.0, -1.0), (373.0, 198.0, 1.0), (375.0, 198.0, -1.0), (375.0, 198.0, 1.0), (375.0, 198.0, 29.0), (375.0, 198.0, 31.0), (373.0, 198.0, 31.0), (373.0, 198.0, 29.0), (373.0, 200.0, 1.0), (375.0, 200.0, 1.0), (375.0, 200.0, 31.0), (373.0, 200.0, -1.0), (375.0, 200.0, -1.0), (375.0, 200.0, 29.0), (373.0, 200.0, 31.0), (373.0, 200.0, 29.0), (303.0, 200.0, -1.0), (303.0, 198.0, -1.0), (303.0, 200.0, 31.0), (303.0, 198.0, 31.0), (303.0, 200.0, 29.0), (303.0, 198.0, 29.0), (303.0, 198.0, 1.0), (303.0, 200.0, 1.0), (303.0, 47.0, 1.0), (303.0, 47.0, -1.0), (303.0, 47.0, 29.0), (303.0, 47.0, 31.0), (301.0, 47.0, 1.0), (301.0, 47.0, -1.0), (301.0, 47.0, 29.0), (301.0, 47.0, 31.0)], [], [(0, 1, 3, 2), (2, 3, 7, 6), (7, 5, 11, 8), (4, 5, 1, 0), (2, 6, 4, 0), (20, 24, 41, 39), (9, 8, 12, 13), (6, 7, 8, 9), (5, 4, 10, 11), (4, 6, 9, 10), (15, 14, 21, 20), (11, 10, 14, 15), (10, 9, 13, 14), (1, 5, 31, 28), (17, 16, 19, 18), (14, 13, 17, 18), (24, 26, 40, 41), (34, 48, 247, 244), (3, 1, 28, 29), (14, 18, 23, 21), (12, 8, 32, 34), (18, 19, 22, 23), (24, 25, 27, 26), (38, 52, 63, 62), (21, 23, 27, 25), (20, 21, 25, 24), (32, 33, 47, 46), (28, 31, 45, 42), (17, 13, 241, 243), (31, 30, 44, 45), (52, 54, 60, 63), (15, 20, 39, 35), (26, 27, 59, 58), (11, 15, 35, 33), (7, 3, 29, 30), (36, 16, 242, 245), (22, 19, 37, 38), (8, 11, 33, 32), (19, 16, 36, 37), (5, 7, 30, 31), (44, 43, 42, 45), (46, 47, 49, 48), (48, 49, 51, 50), (52, 53, 55, 54), (51, 49, 53, 52), (35, 39, 53, 49), (38, 37, 51, 52), (34, 32, 46, 48), (41, 40, 54, 55), (33, 35, 49, 47), (29, 28, 42, 43), (39, 41, 55, 53), (37, 36, 50, 51), (30, 29, 43, 44), (65, 57, 73, 76), (58, 59, 67, 66), (59, 57, 65, 67), (27, 23, 57, 59), (54, 40, 61, 60), (40, 26, 58, 61), (23, 22, 56, 57), (22, 38, 62, 56), (65, 64, 66, 67), (69, 70, 71, 68), (66, 64, 70, 69), (60, 61, 69, 68), (56, 62, 74, 72), (63, 60, 68, 71), (61, 58, 66, 69), (71, 70, 78, 79), (73, 72, 80, 81), (76, 73, 81, 84), (84, 85, 92, 93), (70, 64, 77, 78), (57, 56, 72, 73), (63, 71, 79, 75), (64, 65, 76, 77), (62, 63, 75, 74), (84, 81, 249, 252), (85, 84, 252, 253), (86, 85, 253, 254), (75, 79, 87, 83), (85, 86, 94, 92), (72, 74, 82, 80), (74, 75, 83, 82), (77, 76, 89, 88), (95, 91, 99, 103), (91, 90, 98, 99), (277, 273, 109, 110), (79, 78, 90, 91), (86, 87, 95, 94), (76, 84, 93, 89), (87, 79, 91, 95), (78, 77, 88, 90), (96, 97, 101, 100), (99, 98, 102, 103), (98, 96, 100, 102), (276, 275, 105, 104), (89, 93, 101, 97), (90, 88, 96, 98), (88, 89, 97, 96), (275, 272, 106, 105), (104, 105, 113, 112), (108, 116, 127, 123), (111, 110, 118, 119), (273, 276, 104, 109), (278, 274, 111, 108), (279, 278, 108, 107), (274, 277, 110, 111), (272, 279, 107, 106), (113, 114, 117, 112), (115, 116, 119, 118), (114, 115, 118, 117), (110, 109, 117, 118), (109, 104, 112, 117), (114, 113, 125, 124), (113, 105, 121, 125), (108, 111, 119, 116), (123, 131, 231, 227), (132, 134, 140, 141), (124, 125, 137, 136), (107, 108, 123, 122), (116, 115, 126, 127), (106, 107, 122, 120), (105, 106, 120, 121), (115, 114, 124, 126), (130, 131, 135, 134), (128, 130, 134, 132), (129, 128, 132, 133), (125, 121, 129, 133), (123, 127, 135, 131), (126, 124, 136, 138), (130, 128, 228, 230), (129, 121, 225, 229), (138, 136, 144, 146), (150, 142, 152, 153), (137, 142, 150, 145), (135, 127, 139, 143), (133, 132, 141, 142), (125, 133, 142, 137), (127, 126, 138, 139), (134, 135, 143, 140), (144, 145, 150, 149), (146, 144, 149, 148), (147, 146, 148, 151), (136, 137, 145, 144), (143, 139, 147, 151), (143, 151, 159, 156), (140, 143, 156, 155), (139, 138, 146, 147), (154, 155, 170, 168), (159, 158, 166, 167), (156, 159, 167, 164), (151, 148, 158, 159), (141, 140, 155, 154), (142, 141, 154, 152), (148, 149, 157, 158), (149, 150, 153, 157), (163, 164, 167, 166), (162, 163, 166, 165), (160, 162, 165, 161), (164, 163, 175, 172), (158, 157, 165, 166), (157, 153, 161, 165), (160, 152, 169, 174), (153, 152, 160, 161), (169, 168, 256, 257), (175, 173, 184, 186), (180, 172, 187, 191), (152, 154, 168, 169), (163, 162, 173, 175), (156, 164, 172, 171), (162, 160, 174, 173), (155, 156, 171, 170), (176, 178, 183, 181), (177, 176, 181, 182), (178, 179, 180, 183), (168, 170, 258, 256), (174, 169, 177, 182), (183, 180, 191, 188), (171, 172, 180, 179), (179, 178, 262, 263), (212, 208, 207, 203), (191, 187, 195, 199), (184, 185, 193, 192), (174, 182, 190, 185), (173, 174, 185, 184), (181, 183, 188, 189), (182, 181, 189, 190), (172, 175, 186, 187), (192, 193, 198, 197), (194, 192, 197, 196), (195, 194, 196, 199), (211, 210, 202, 200), (187, 186, 194, 195), (185, 190, 198, 193), (208, 209, 206, 207), (186, 184, 192, 194), (200, 202, 206, 204), (201, 200, 204, 205), (202, 203, 207, 206), (213, 211, 200, 201), (209, 214, 204, 206), (214, 215, 205, 204), (215, 213, 201, 205), (210, 212, 203, 202), (217, 221, 232, 237), (223, 219, 213, 215), (222, 223, 215, 214), (220, 222, 214, 209), (219, 217, 237, 239), (216, 220, 209, 208), (218, 212, 234, 238), (218, 216, 208, 212), (191, 199, 216, 218), (189, 188, 221, 217), (199, 196, 220, 216), (190, 189, 217, 219), (196, 197, 222, 220), (197, 198, 223, 222), (198, 190, 219, 223), (188, 191, 218, 221), (229, 225, 289, 293), (226, 227, 291, 290), (228, 229, 293, 292), (128, 129, 229, 228), (122, 123, 227, 226), (131, 130, 230, 231), (120, 122, 226, 224), (121, 120, 224, 225), (232, 238, 234, 233), (239, 237, 235, 236), (237, 232, 233, 235), (210, 211, 235, 233), (211, 213, 236, 235), (213, 219, 239, 236), (212, 210, 233, 234), (221, 218, 238, 232), (241, 240, 242, 243), (245, 244, 247, 246), (242, 240, 244, 245), (16, 17, 243, 242), (48, 50, 246, 247), (50, 36, 245, 246), (12, 34, 244, 240), (13, 12, 240, 241), (248, 250, 254, 253), (249, 248, 253, 252), (250, 251, 255, 254), (81, 80, 248, 249), (83, 87, 255, 251), (87, 86, 254, 255), (80, 82, 250, 248), (82, 83, 251, 250), (256, 258, 262, 260), (257, 256, 260, 261), (258, 259, 263, 262), (171, 179, 263, 259), (177, 169, 257, 261), (178, 176, 260, 262), (176, 177, 261, 260), (170, 171, 259, 258), (92, 94, 271, 265), (103, 102, 268, 269), (94, 95, 270, 271), (95, 103, 269, 270), (100, 101, 266, 267), (93, 92, 265, 264), (101, 93, 264, 266), (102, 100, 267, 268), (270, 278, 282, 283), (269, 268, 277, 274), (265, 271, 285, 286), (270, 269, 274, 278), (267, 266, 276, 273), (271, 270, 283, 285), (266, 264, 275, 276), (268, 267, 273, 277), (286, 285, 284, 287), (285, 283, 282, 284), (281, 286, 287, 280), (278, 279, 284, 282), (279, 272, 287, 284), (264, 265, 286, 281), (275, 264, 281, 280), (272, 275, 280, 287), (290, 291, 295, 294), (288, 290, 294, 292), (289, 288, 292, 293), (227, 231, 295, 291), (231, 230, 294, 295), (224, 226, 290, 288), (225, 224, 288, 289), (230, 228, 292, 294)])
me_cube_001.use_remesh_preserve_volume = False
me_cube_001.use_remesh_preserve_attributes = False
me_cube_001.use_mirror_vertex_groups = False
me_cube_001.update()
me_cube_003 = bpy.data.meshes.new('Cube.003')
me_cube_003.from_pydata([(-2.0, 0.0, -2.0), (-2.0, 0.0, 0.0), (-2.0, 2.0, -2.0), (-2.0, 2.0, 0.0), (0.0, 0.0, -2.0), (0.0, 0.0, 0.0), (0.0, 2.0, -2.0), (0.0, 2.0, 0.0), (-2.0, 52.0, 0.0), (-2.0, 52.0, -2.0), (0.0, 52.0, -2.0), (0.0, 52.0, 0.0), (-2.0, 54.0, 0.0), (-2.0, 54.0, -2.0), (0.0, 54.0, -2.0), (0.0, 54.0, 0.0), (-2.0, 2.0, 0.0), (-2.0, 2.0, -2.0), (-2.0, 52.0, 0.0), (-2.0, 52.0, -2.0), (30.0, 52.0, 0.0), (30.0, 52.0, -2.0), (30.0, 54.0, 0.0), (30.0, 54.0, -2.0), (32.0, 52.0, 0.0), (32.0, 52.0, -2.0), (32.0, 54.0, 0.0), (32.0, 54.0, -2.0), (30.0, 102.0, 0.0), (30.0, 102.0, -2.0), (32.0, 102.0, 0.0), (32.0, 102.0, -2.0), (30.0, 104.0, 0.0), (30.0, 104.0, -2.0), (32.0, 104.0, 0.0), (32.0, 104.0, -2.0), (0.0, 102.0, 0.0), (0.0, 102.0, -2.0), (0.0, 104.0, 0.0), (0.0, 104.0, -2.0), (0.0, 102.0, 0.0), (0.0, 102.0, -2.0), (0.0, 104.0, 0.0), (0.0, 104.0, -2.0), (0.0, 102.0, 0.0), (0.0, 102.0, -2.0), (0.0, 104.0, 0.0), (0.0, 104.0, -2.0), (-2.0, 102.0, 0.0), (-2.0, 102.0, -2.0), (-2.0, 104.0, 0.0), (-2.0, 104.0, -2.0), (0.0, 186.0, 0.0), (0.0, 186.0, -2.0), (-2.0, 186.0, 0.0), (-2.0, 186.0, -2.0), (0.0, 188.0, 0.0), (0.0, 188.0, -2.0), (-2.0, 188.0, 0.0), (-2.0, 188.0, -2.0), (-198.0, 186.0, 0.0), (-198.0, 186.0, -2.0), (-198.0, 188.0, 0.0), (-198.0, 188.0, -2.0), (-200.0, 186.0, 0.0), (-200.0, 186.0, -2.0), (-200.0, 188.0, 0.0), (-200.0, 188.0, -2.0), (-198.0, 152.0, 0.0), (-198.0, 152.0, -2.0), (-200.0, 152.0, 0.0), (-200.0, 152.0, -2.0), (-198.0, 150.0, 0.0), (-198.0, 150.0, -2.0), (-200.0, 150.0, 0.0), (-200.0, 150.0, -2.0), (-214.0, 152.0, 0.0), (-214.0, 152.0, -2.0), (-214.0, 150.0, 0.0), (-214.0, 150.0, -2.0), (-214.0, 152.0, 0.0), (-214.0, 152.0, -2.0), (-214.0, 150.0, 0.0), (-214.0, 150.0, -2.0), (-216.0, 152.0, 0.0), (-216.0, 152.0, -2.0), (-216.0, 150.0, 0.0), (-216.0, 150.0, -2.0), (-214.0, 26.0, 0.0), (-214.0, 26.0, -2.0), (-216.0, 26.0, 0.0), (-216.0, 26.0, -2.0), (-214.0, 24.0, 0.0), (-214.0, 24.0, -2.0), (-216.0, 24.0, 0.0), (-216.0, 24.0, -2.0), (-180.0, 26.0, 0.0), (-180.0, 26.0, -2.0), (-180.0, 24.0, 0.0), (-180.0, 24.0, -2.0), (-178.0, 26.0, 0.0), (-178.0, 26.0, -2.0), (-178.0, 24.0, 0.0), (-178.0, 24.0, -2.0), (-180.0, 2.0, 0.0), (-180.0, 2.0, -2.0), (-178.0, 2.0, 0.0), (-178.0, 2.0, -2.0), (-180.0, 0.0, 0.0), (-180.0, 0.0, -2.0), (-178.0, 0.0, 0.0), (-178.0, 0.0, -2.0), (-2.0, 2.0, 0.0), (-2.0, 2.0, -2.0), (-2.0, 0.0, 0.0), (-2.0, 0.0, -2.0), (-178.0, 24.0, 0.0), (-178.0, 24.0, -2.0), (-2.0, 24.0, 0.0), (-2.0, 24.0, -2.0), (-178.0, 26.0, 0.0), (-178.0, 26.0, -2.0), (-2.0, 26.0, 0.0), (-2.0, 26.0, -2.0), (0.0, 26.0, 0.0), (-2.0, 26.0, 0.0), (-2.0, 26.0, -2.0), (0.0, 26.0, -2.0), (-2.0, 26.0, 0.0), (-2.0, 26.0, -2.0), (-2.0, 24.0, 0.0), (-2.0, 24.0, -2.0), (-2.0, 24.0, 0.0), (-2.0, 24.0, -2.0), (0.0, 24.0, 0.0), (0.0, 24.0, -2.0), (-214.0, 52.0, 0.0), (-214.0, 52.0, -2.0), (-214.0, 54.0, 0.0), (-214.0, 54.0, -2.0), (-214.0, 52.0, 0.0), (-214.0, 52.0, -2.0), (-214.0, 26.0, 0.0), (-214.0, 26.0, -2.0), (-216.0, 54.0, 0.0), (-214.0, 54.0, 0.0), (-214.0, 54.0, -2.0), (-216.0, 54.0, -2.0), (-216.0, 52.0, 0.0), (-214.0, 52.0, 0.0), (-214.0, 52.0, -2.0), (-216.0, 52.0, -2.0), (30.0, 54.0, 0.0), (30.0, 54.0, -2.0), (0.0, 54.0, 0.0), (0.0, 54.0, -2.0), (0.0, 54.0, 0.0), (0.0, 54.0, -2.0), (-2.0, 54.0, 0.0), (-2.0, 54.0, -2.0), (-2.0, 186.0, 0.0), (-2.0, 186.0, -2.0), (-2.0, 152.0, 0.0), (-2.0, 152.0, -2.0), (-2.0, 150.0, 0.0), (-2.0, 150.0, -2.0), (-2.0, 150.0, 0.0), (-2.0, 150.0, -2.0), (0.0, 150.0, -2.0), (0.0, 150.0, 0.0), (-2.0, 152.0, 0.0), (-2.0, 152.0, -2.0), (0.0, 152.0, -2.0), (0.0, 152.0, 0.0), (-2.0, 150.0, 0.0), (-2.0, 150.0, -2.0), (-2.0, 54.0, 0.0), (-2.0, 54.0, -2.0), (-33.83, 24.0, 0.0), (-10.01, 2.0, 0.0)], [], [(0, 1, 3, 2), (125, 124, 11, 8), (6, 7, 5, 4), (4, 5, 1, 0), (2, 6, 4, 0), (7, 3, 1, 5), (8, 11, 15, 12), (131, 2, 17, 133), (124, 127, 10, 11), (127, 126, 9, 10), (13, 12, 15, 14), (18, 19, 141, 140), (10, 14, 23, 21), (10, 9, 13, 14), (19, 129, 143, 141), (2, 3, 16, 17), (8, 9, 19, 18), (125, 8, 18, 128), (22, 20, 24, 26), (14, 15, 22, 23), (11, 10, 21, 20), (15, 11, 20, 22), (24, 25, 27, 26), (20, 21, 25, 24), (21, 23, 27, 25), (27, 23, 29, 31), (28, 30, 34, 32), (22, 26, 30, 28), (26, 27, 31, 30), (23, 22, 28, 29), (33, 32, 34, 35), (32, 33, 39, 38), (31, 29, 33, 35), (30, 31, 35, 34), (39, 37, 41, 43), (28, 32, 38, 36), (44, 48, 158, 156), (33, 29, 37, 39), (40, 42, 46, 44), (38, 39, 43, 42), (36, 38, 42, 40), (37, 36, 40, 41), (45, 44, 156, 157), (41, 40, 44, 45), (43, 41, 45, 47), (42, 43, 47, 46), (49, 48, 50, 51), (47, 45, 49, 51), (171, 170, 54, 55), (44, 46, 50, 48), (53, 55, 59, 57), (172, 171, 55, 53), (173, 172, 53, 52), (170, 173, 52, 54), (56, 57, 59, 58), (52, 53, 57, 56), (54, 52, 56, 58), (54, 58, 62, 60), (62, 63, 67, 66), (58, 59, 63, 62), (55, 54, 60, 61), (59, 55, 61, 63), (65, 64, 66, 67), (63, 61, 65, 67), (64, 65, 71, 70), (60, 62, 66, 64), (68, 70, 74, 72), (60, 64, 70, 68), (72, 73, 165, 164), (65, 61, 69, 71), (73, 72, 74, 75), (71, 75, 79, 77), (71, 69, 73, 75), (69, 61, 161, 163), (78, 76, 80, 82), (70, 71, 77, 76), (74, 70, 76, 78), (75, 74, 78, 79), (81, 83, 87, 85), (76, 77, 81, 80), (77, 79, 83, 81), (79, 78, 82, 83), (84, 85, 87, 86), (149, 148, 90, 88), (82, 80, 84, 86), (80, 81, 85, 84), (89, 88, 96, 97), (150, 149, 88, 89), (151, 150, 89, 91), (148, 151, 91, 90), (93, 92, 94, 95), (88, 90, 94, 92), (90, 91, 95, 94), (91, 89, 93, 95), (96, 98, 102, 100), (88, 92, 98, 96), (92, 93, 99, 98), (93, 89, 97, 99), (101, 100, 102, 103), (97, 96, 100, 101), (99, 97, 101, 103), (99, 103, 107, 105), (107, 106, 116, 117), (103, 102, 106, 107), (98, 99, 105, 104), (102, 98, 104, 106), (108, 109, 111, 110), (106, 104, 108, 110), (104, 105, 109, 108), (105, 107, 111, 109), (113, 112, 114, 115), (106, 110, 114, 112, 179), (111, 107, 113, 115), (110, 111, 115, 114), (116, 178, 118, 122, 120), (113, 107, 117, 119), (106, 179, 178, 116), (112, 113, 119, 118), (121, 120, 122, 123), (117, 116, 120, 121), (119, 117, 121, 123), (118, 119, 123, 122), (130, 125, 128, 132), (133, 132, 128, 129), (135, 131, 126, 127), (134, 135, 127, 124), (9, 126, 129, 19), (130, 134, 124, 125), (3, 7, 134, 130), (7, 6, 135, 134), (6, 2, 131, 135), (17, 16, 132, 133), (3, 130, 132, 16), (126, 131, 133, 129), (137, 136, 138, 139), (143, 142, 140, 141), (8, 12, 138, 136), (9, 8, 136, 137), (128, 18, 140, 142), (13, 9, 137, 139), (129, 128, 142, 143), (12, 13, 139, 138), (86, 87, 147, 144), (87, 83, 146, 147), (83, 82, 174, 175), (82, 86, 144, 145), (144, 147, 151, 148), (147, 146, 150, 151), (146, 145, 149, 150), (145, 144, 148, 149), (153, 152, 154, 155), (157, 156, 158, 159), (29, 28, 152, 153), (28, 36, 154, 152), (48, 49, 159, 158), (36, 37, 155, 154), (49, 45, 157, 159), (37, 29, 153, 155), (161, 160, 162, 163), (163, 162, 164, 165), (61, 60, 160, 161), (60, 68, 162, 160), (73, 69, 163, 165), (68, 72, 164, 162), (50, 46, 169, 166), (46, 47, 168, 169), (47, 51, 167, 168), (51, 50, 166, 167), (166, 169, 173, 170), (169, 168, 172, 173), (168, 167, 171, 172), (167, 166, 170, 171), (175, 174, 176, 177), (82, 145, 176, 174), (145, 146, 177, 176), (146, 83, 175, 177), (178, 179, 112, 118)])
me_cube_003.use_remesh_preserve_volume = False
me_cube_003.use_remesh_preserve_attributes = False
me_cube_003.use_mirror_vertex_groups = False
me_cube_003.update()
me_cube_004 = bpy.data.meshes.new('Cube.004')
me_cube_004.from_pydata([(-2.0, 0.0, 0.0), (-2.0, 0.0, 2.0), (-2.0, 2.0, 0.0), (-2.0, 2.0, 2.0), (0.0, 0.0, 0.0), (0.0, 0.0, 2.0), (0.0, 2.0, 0.0), (0.0, 2.0, 2.0), (-2.0, 52.0, 2.0), (-2.0, 52.0, 0.0), (0.0, 52.0, 0.0), (0.0, 52.0, 2.0), (-2.0, 54.0, 2.0), (-2.0, 54.0, 0.0), (0.0, 54.0, 0.0), (0.0, 54.0, 2.0), (-2.0, 2.0, 2.0), (-2.0, 2.0, 0.0), (-2.0, 52.0, 2.0), (-2.0, 52.0, 0.0), (30.0, 52.0, 2.0), (30.0, 52.0, 0.0), (30.0, 54.0, 2.0), (30.0, 54.0, 0.0), (32.0, 52.0, 2.0), (32.0, 52.0, 0.0), (32.0, 54.0, 2.0), (32.0, 54.0, 0.0), (30.0, 102.0, 2.0), (30.0, 102.0, 0.0), (32.0, 102.0, 2.0), (32.0, 102.0, 0.0), (30.0, 104.0, 2.0), (30.0, 104.0, 0.0), (32.0, 104.0, 2.0), (32.0, 104.0, 0.0), (0.0, 102.0, 2.0), (0.0, 102.0, 0.0), (0.0, 104.0, 2.0), (0.0, 104.0, 0.0), (0.0, 102.0, 2.0), (0.0, 102.0, 0.0), (0.0, 104.0, 2.0), (0.0, 104.0, 0.0), (0.0, 102.0, 2.0), (0.0, 102.0, 0.0), (0.0, 104.0, 2.0), (0.0, 104.0, 0.0), (-2.0, 102.0, 2.0), (-2.0, 102.0, 0.0), (-2.0, 104.0, 2.0), (-2.0, 104.0, 0.0), (0.0, 186.0, 2.0), (0.0, 186.0, 0.0), (-2.0, 186.0, 2.0), (-2.0, 186.0, 0.0), (0.0, 188.0, 2.0), (0.0, 188.0, 0.0), (-2.0, 188.0, 2.0), (-2.0, 188.0, 0.0), (-198.0, 186.0, 2.0), (-198.0, 186.0, 0.0), (-198.0, 188.0, 2.0), (-198.0, 188.0, 0.0), (-200.0, 186.0, 2.0), (-200.0, 186.0, 0.0), (-200.0, 188.0, 2.0), (-200.0, 188.0, 0.0), (-198.0, 152.0, 2.0), (-198.0, 152.0, 0.0), (-200.0, 152.0, 2.0), (-200.0, 152.0, 0.0), (-198.0, 150.0, 2.0), (-198.0, 150.0, 0.0), (-200.0, 150.0, 2.0), (-200.0, 150.0, 0.0), (-214.0, 152.0, 2.0), (-214.0, 152.0, 0.0), (-214.0, 150.0, 2.0), (-214.0, 150.0, 0.0), (-214.0, 152.0, 2.0), (-214.0, 152.0, 0.0), (-214.0, 150.0, 2.0), (-214.0, 150.0, 0.0), (-216.0, 152.0, 2.0), (-216.0, 152.0, 0.0), (-216.0, 150.0, 2.0), (-216.0, 150.0, 0.0), (-214.0, 26.0, 2.0), (-214.0, 26.0, 0.0), (-216.0, 26.0, 2.0), (-216.0, 26.0, 0.0), (-214.0, 24.0, 2.0), (-214.0, 24.0, 0.0), (-216.0, 24.0, 2.0), (-216.0, 24.0, 0.0), (-180.0, 26.0, 2.0), (-180.0, 26.0, 0.0), (-180.0, 24.0, 2.0), (-180.0, 24.0, 0.0), (-178.0, 26.0, 2.0), (-178.0, 26.0, 0.0), (-178.0, 24.0, 2.0), (-178.0, 24.0, 0.0), (-180.0, 2.0, 2.0), (-180.0, 2.0, 0.0), (-178.0, 2.0, 2.0), (-178.0, 2.0, 0.0), (-180.0, 0.0, 2.0), (-180.0, 0.0, 0.0), (-178.0, 0.0, 2.0), (-178.0, 0.0, 0.0), (-2.0, 2.0, 2.0), (-2.0, 2.0, 0.0), (-2.0, 0.0, 2.0), (-2.0, 0.0, 0.0), (-178.0, 24.0, 2.0), (-178.0, 24.0, 0.0), (-2.0, 24.0, 2.0), (-2.0, 24.0, 0.0), (-178.0, 26.0, 2.0), (-178.0, 26.0, 0.0), (-2.0, 26.0, 2.0), (-2.0, 26.0, 0.0), (0.0, 26.0, 2.0), (-2.0, 26.0, 2.0), (-2.0, 26.0, 0.0), (0.0, 26.0, 0.0), (-2.0, 26.0, 2.0), (-2.0, 26.0, 0.0), (-2.0, 24.0, 2.0), (-2.0, 24.0, 0.0), (-2.0, 24.0, 2.0), (-2.0, 24.0, 0.0), (0.0, 24.0, 2.0), (0.0, 24.0, 0.0), (-214.0, 52.0, 2.0), (-214.0, 52.0, 0.0), (-214.0, 54.0, 2.0), (-214.0, 54.0, 0.0), (-214.0, 52.0, 2.0), (-214.0, 52.0, 0.0), (-214.0, 26.0, 2.0), (-214.0, 26.0, 0.0), (-216.0, 54.0, 2.0), (-214.0, 54.0, 2.0), (-214.0, 54.0, 0.0), (-216.0, 54.0, 0.0), (-216.0, 52.0, 2.0), (-214.0, 52.0, 2.0), (-214.0, 52.0, 0.0), (-216.0, 52.0, 0.0), (30.0, 54.0, 2.0), (30.0, 54.0, 0.0), (0.0, 54.0, 2.0), (0.0, 54.0, 0.0), (0.0, 54.0, 2.0), (0.0, 54.0, 0.0), (-2.0, 54.0, 2.0), (-2.0, 54.0, 0.0), (-2.0, 186.0, 2.0), (-2.0, 186.0, 0.0), (-2.0, 152.0, 2.0), (-2.0, 152.0, 0.0), (-2.0, 150.0, 2.0), (-2.0, 150.0, 0.0), (-2.0, 150.0, 2.0), (-2.0, 150.0, 0.0), (0.0, 150.0, 0.0), (0.0, 150.0, 2.0), (-2.0, 152.0, 2.0), (-2.0, 152.0, 0.0), (0.0, 152.0, 0.0), (0.0, 152.0, 2.0), (-2.0, 150.0, 2.0), (-2.0, 150.0, 0.0), (-2.0, 54.0, 2.0), (-2.0, 54.0, 0.0)], [], [(0, 1, 3, 2), (125, 124, 11, 8), (6, 7, 5, 4), (4, 5, 1, 0), (2, 6, 4, 0), (7, 3, 1, 5), (8, 11, 15, 12), (131, 2, 17, 133), (124, 127, 10, 11), (127, 126, 9, 10), (13, 12, 15, 14), (18, 19, 141, 140), (10, 14, 23, 21), (10, 9, 13, 14), (19, 129, 143, 141), (2, 3, 16, 17), (8, 9, 19, 18), (125, 8, 18, 128), (22, 20, 24, 26), (14, 15, 22, 23), (11, 10, 21, 20), (15, 11, 20, 22), (24, 25, 27, 26), (20, 21, 25, 24), (21, 23, 27, 25), (27, 23, 29, 31), (28, 30, 34, 32), (22, 26, 30, 28), (26, 27, 31, 30), (23, 22, 28, 29), (33, 32, 34, 35), (32, 33, 39, 38), (31, 29, 33, 35), (30, 31, 35, 34), (39, 37, 41, 43), (28, 32, 38, 36), (44, 48, 158, 156), (33, 29, 37, 39), (40, 42, 46, 44), (38, 39, 43, 42), (36, 38, 42, 40), (37, 36, 40, 41), (45, 44, 156, 157), (41, 40, 44, 45), (43, 41, 45, 47), (42, 43, 47, 46), (49, 48, 50, 51), (47, 45, 49, 51), (171, 170, 54, 55), (44, 46, 50, 48), (53, 55, 59, 57), (172, 171, 55, 53), (173, 172, 53, 52), (170, 173, 52, 54), (56, 57, 59, 58), (52, 53, 57, 56), (54, 52, 56, 58), (54, 58, 62, 60), (62, 63, 67, 66), (58, 59, 63, 62), (55, 54, 60, 61), (59, 55, 61, 63), (65, 64, 66, 67), (63, 61, 65, 67), (64, 65, 71, 70), (60, 62, 66, 64), (68, 70, 74, 72), (60, 64, 70, 68), (72, 73, 165, 164), (65, 61, 69, 71), (73, 72, 74, 75), (71, 75, 79, 77), (71, 69, 73, 75), (69, 61, 161, 163), (78, 76, 80, 82), (70, 71, 77, 76), (74, 70, 76, 78), (75, 74, 78, 79), (81, 83, 87, 85), (76, 77, 81, 80), (77, 79, 83, 81), (79, 78, 82, 83), (84, 85, 87, 86), (149, 148, 90, 88), (82, 80, 84, 86), (80, 81, 85, 84), (89, 88, 96, 97), (150, 149, 88, 89), (151, 150, 89, 91), (148, 151, 91, 90), (93, 92, 94, 95), (88, 90, 94, 92), (90, 91, 95, 94), (91, 89, 93, 95), (96, 98, 102, 100), (88, 92, 98, 96), (92, 93, 99, 98), (93, 89, 97, 99), (101, 100, 102, 103), (97, 96, 100, 101), (99, 97, 101, 103), (99, 103, 107, 105), (107, 106, 116, 117), (103, 102, 106, 107), (98, 99, 105, 104), (102, 98, 104, 106), (108, 109, 111, 110), (106, 104, 108, 110), (104, 105, 109, 108), (105, 107, 111, 109), (113, 112, 114, 115), (106, 110, 114, 112), (111, 107, 113, 115), (110, 111, 115, 114), (116, 118, 122, 120), (113, 107, 117, 119), (106, 112, 118, 116), (112, 113, 119, 118), (121, 120, 122, 123), (117, 116, 120, 121), (119, 117, 121, 123), (118, 119, 123, 122), (130, 125, 128, 132), (133, 132, 128, 129), (135, 131, 126, 127), (134, 135, 127, 124), (9, 126, 129, 19), (130, 134, 124, 125), (3, 7, 134, 130), (7, 6, 135, 134), (6, 2, 131, 135), (17, 16, 132, 133), (3, 130, 132, 16), (126, 131, 133, 129), (137, 136, 138, 139), (143, 142, 140, 141), (8, 12, 138, 136), (9, 8, 136, 137), (128, 18, 140, 142), (13, 9, 137, 139), (129, 128, 142, 143), (12, 13, 139, 138), (86, 87, 147, 144), (87, 83, 146, 147), (83, 82, 174, 175), (82, 86, 144, 145), (144, 147, 151, 148), (147, 146, 150, 151), (146, 145, 149, 150), (145, 144, 148, 149), (153, 152, 154, 155), (157, 156, 158, 159), (29, 28, 152, 153), (28, 36, 154, 152), (48, 49, 159, 158), (36, 37, 155, 154), (49, 45, 157, 159), (37, 29, 153, 155), (161, 160, 162, 163), (163, 162, 164, 165), (61, 60, 160, 161), (60, 68, 162, 160), (73, 69, 163, 165), (68, 72, 164, 162), (50, 46, 169, 166), (46, 47, 168, 169), (47, 51, 167, 168), (51, 50, 166, 167), (166, 169, 173, 170), (169, 168, 172, 173), (168, 167, 171, 172), (167, 166, 170, 171), (175, 174, 176, 177), (82, 145, 176, 174), (145, 146, 177, 176), (146, 83, 175, 177)])
me_cube_004.use_remesh_preserve_volume = False
me_cube_004.use_remesh_preserve_attributes = False
me_cube_004.use_mirror_vertex_groups = False
me_cube_004.update()

# ---- objects
ob_walls = bpy.data.objects.new('Walls', me_cube)
ob_cube = bpy.data.objects.new('Cube', me_cube_001)
ob_floor = bpy.data.objects.new('Floor', me_cube_003)
ob_ceiling = bpy.data.objects.new('Ceiling', me_cube_004)

# ---- transforms, parenting, visibility, modifiers, constraints
ob_walls.location = (-31.43, 0.0, 0.0)
ob_walls.rotation_euler = (0.0, 0.0, -1.571)
ob_walls.scale = (0.125, 0.125, 2.0)
ob_walls.lineart.crease_threshold = 0.0
_m = ob_walls.modifiers.new('Boolean', 'BOOLEAN')
_m.operation = 'UNION'
_m.solver = 'FAST'
ob_cube.location = (0.125, 0.125, 0.125)
ob_cube.scale = (0.125, 0.125, 0.125)
ob_cube.lineart.crease_threshold = 0.0
ob_floor.location = (0.0, 0.0, 0.0)
ob_floor.rotation_euler = (0.0, 0.0, -1.571)
ob_floor.scale = (0.25, 0.25, 0.125)
ob_floor.hide_viewport = True
ob_floor.lineart.crease_threshold = 0.0
ob_ceiling.location = (0.0, 0.0, 4.0)
ob_ceiling.rotation_euler = (0.0, 0.0, -1.571)
ob_ceiling.scale = (0.25, 0.25, 0.125)
ob_ceiling.hide_viewport = True
ob_ceiling.lineart.crease_threshold = 0.0

# ---- collection membership
col_collection_1.objects.link(ob_walls)
col_collection_4.objects.link(ob_cube)
col_collection_4.objects.link(ob_floor)
col_collection_4.objects.link(ob_ceiling)

# ---- scene / render settings (as saved in the file)
scene.frame_start = 1; scene.frame_end = 250; scene.frame_set(1)
scene.render.engine = 'BLENDER_EEVEE_NEXT'
scene.render.resolution_percentage = 50
scene.render.dither_intensity = 0.0
scene.cycles.use_denoising = False
scene.cycles.samples = 128
scene.cycles.sampling_pattern = 'TABULATED_SOBOL'
scene.cycles.use_adaptive_sampling = False
scene.cycles.use_light_tree = False
scene.cycles.blur_glossy = 0.0
scene.cycles.sample_clamp_indirect = 0.0
scene.view_settings.view_transform = 'Standard'
bpy.context.view_layer.update()

# ---- added for rendering (the .blend has no active camera and no usable light): camera, sun
cam_auto = bpy.data.cameras.new('AutoCamera')
cam_auto.lens = 50.0
cam_auto.sensor_width = 36.0
cam_auto.clip_end = 5326.86
ob_auto_camera = bpy.data.objects.new('AutoCamera', cam_auto)
scene.collection.objects.link(ob_auto_camera)
ob_auto_camera.location = (219.026, -274.231, 243.821)
ob_auto_camera.rotation_euler = (1.09748, -7.21219e-08, 0.694738)
scene.camera = ob_auto_camera
light_auto_sun = bpy.data.lights.new('AutoSun', 'SUN')
light_auto_sun.energy = 3.0
light_auto_sun.angle = 0.0523599
ob_auto_sun = bpy.data.objects.new('AutoSun', light_auto_sun)
scene.collection.objects.link(ob_auto_sun)
ob_auto_sun.rotation_euler = (0.872665, 0.174533, 0.523599)
bpy.context.view_layer.update()
